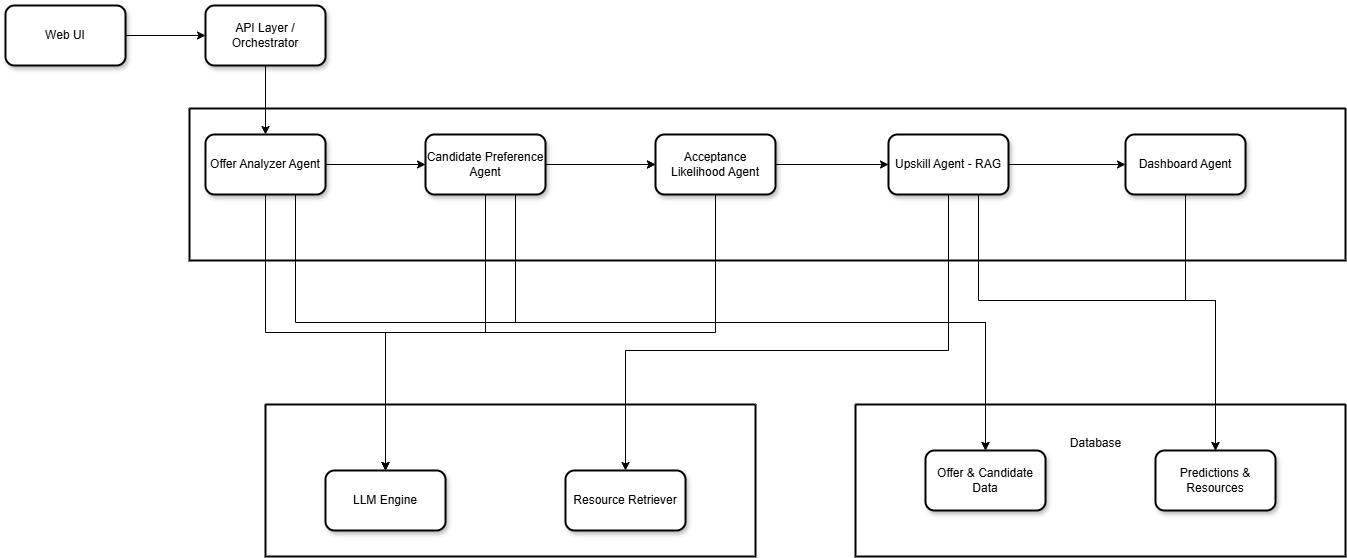

The diagram above was exported from draw.io. Its source (the exported page's mxGraphModel, read from the mxfile embedded in the PNG):
<mxGraphModel dx="3280" dy="1607" grid="0" gridSize="10" guides="1" tooltips="1" connect="1" arrows="1" fold="1" page="0" pageScale="1" pageWidth="850" pageHeight="1100" math="0" shadow="0">
  <root>
    <mxCell id="0" />
    <mxCell id="1" parent="0" />
    <mxCell id="r4JXmOIueASN_vmjMG-Y-1" value="" style="edgeStyle=orthogonalEdgeStyle;rounded=0;orthogonalLoop=1;jettySize=auto;html=1;" edge="1" parent="1" source="r4JXmOIueASN_vmjMG-Y-2" target="r4JXmOIueASN_vmjMG-Y-4">
      <mxGeometry relative="1" as="geometry" />
    </mxCell>
    <mxCell id="r4JXmOIueASN_vmjMG-Y-2" value="Web UI" style="rounded=1;whiteSpace=wrap;html=1;strokeWidth=2;glass=0;shadow=1;" vertex="1" parent="1">
      <mxGeometry x="-38" y="199" width="120" height="60" as="geometry" />
    </mxCell>
    <mxCell id="r4JXmOIueASN_vmjMG-Y-3" value="" style="edgeStyle=orthogonalEdgeStyle;rounded=0;orthogonalLoop=1;jettySize=auto;html=1;" edge="1" parent="1" source="r4JXmOIueASN_vmjMG-Y-4" target="r4JXmOIueASN_vmjMG-Y-17">
      <mxGeometry relative="1" as="geometry" />
    </mxCell>
    <mxCell id="r4JXmOIueASN_vmjMG-Y-4" value="API Layer / Orchestrator" style="rounded=1;whiteSpace=wrap;html=1;strokeWidth=2;glass=0;shadow=1;" vertex="1" parent="1">
      <mxGeometry x="162" y="199" width="120" height="60" as="geometry" />
    </mxCell>
    <mxCell id="r4JXmOIueASN_vmjMG-Y-5" value="" style="swimlane;whiteSpace=wrap;html=1;strokeWidth=2;startSize=0;" vertex="1" parent="1">
      <mxGeometry x="146" y="302" width="1156" height="152" as="geometry" />
    </mxCell>
    <mxCell id="r4JXmOIueASN_vmjMG-Y-6" value="Dashboard Agent" style="rounded=1;whiteSpace=wrap;html=1;strokeWidth=2;glass=0;shadow=1;" vertex="1" parent="r4JXmOIueASN_vmjMG-Y-5">
      <mxGeometry x="936" y="26" width="120" height="60" as="geometry" />
    </mxCell>
    <mxCell id="r4JXmOIueASN_vmjMG-Y-7" value="Candidate Preference Agent" style="rounded=1;whiteSpace=wrap;html=1;strokeWidth=2;glass=0;shadow=1;" vertex="1" parent="r4JXmOIueASN_vmjMG-Y-5">
      <mxGeometry x="236" y="26" width="120" height="60" as="geometry" />
    </mxCell>
    <mxCell id="r4JXmOIueASN_vmjMG-Y-8" value="Acceptance Likelihood Agent" style="rounded=1;whiteSpace=wrap;html=1;strokeWidth=2;glass=0;shadow=1;" vertex="1" parent="r4JXmOIueASN_vmjMG-Y-5">
      <mxGeometry x="466" y="26" width="120" height="60" as="geometry" />
    </mxCell>
    <mxCell id="r4JXmOIueASN_vmjMG-Y-9" value="" style="edgeStyle=orthogonalEdgeStyle;rounded=0;orthogonalLoop=1;jettySize=auto;html=1;" edge="1" parent="r4JXmOIueASN_vmjMG-Y-5" source="r4JXmOIueASN_vmjMG-Y-7" target="r4JXmOIueASN_vmjMG-Y-8">
      <mxGeometry relative="1" as="geometry" />
    </mxCell>
    <mxCell id="r4JXmOIueASN_vmjMG-Y-10" value="" style="edgeStyle=orthogonalEdgeStyle;rounded=0;orthogonalLoop=1;jettySize=auto;html=1;" edge="1" parent="r4JXmOIueASN_vmjMG-Y-5" source="r4JXmOIueASN_vmjMG-Y-7" target="r4JXmOIueASN_vmjMG-Y-8">
      <mxGeometry relative="1" as="geometry" />
    </mxCell>
    <mxCell id="r4JXmOIueASN_vmjMG-Y-11" value="Upskill Agent - RAG" style="rounded=1;whiteSpace=wrap;html=1;strokeWidth=2;glass=0;shadow=1;" vertex="1" parent="r4JXmOIueASN_vmjMG-Y-5">
      <mxGeometry x="699" y="26" width="120" height="60" as="geometry" />
    </mxCell>
    <mxCell id="r4JXmOIueASN_vmjMG-Y-12" value="" style="edgeStyle=orthogonalEdgeStyle;rounded=0;orthogonalLoop=1;jettySize=auto;html=1;" edge="1" parent="r4JXmOIueASN_vmjMG-Y-5" source="r4JXmOIueASN_vmjMG-Y-8" target="r4JXmOIueASN_vmjMG-Y-11">
      <mxGeometry relative="1" as="geometry" />
    </mxCell>
    <mxCell id="r4JXmOIueASN_vmjMG-Y-13" value="" style="edgeStyle=orthogonalEdgeStyle;rounded=0;orthogonalLoop=1;jettySize=auto;html=1;" edge="1" parent="r4JXmOIueASN_vmjMG-Y-5" source="r4JXmOIueASN_vmjMG-Y-11" target="r4JXmOIueASN_vmjMG-Y-6">
      <mxGeometry relative="1" as="geometry" />
    </mxCell>
    <mxCell id="r4JXmOIueASN_vmjMG-Y-14" style="edgeStyle=orthogonalEdgeStyle;rounded=0;orthogonalLoop=1;jettySize=auto;html=1;exitX=0.5;exitY=1;exitDx=0;exitDy=0;" edge="1" parent="1" source="r4JXmOIueASN_vmjMG-Y-17" target="r4JXmOIueASN_vmjMG-Y-24">
      <mxGeometry relative="1" as="geometry" />
    </mxCell>
    <mxCell id="r4JXmOIueASN_vmjMG-Y-15" value="" style="edgeStyle=orthogonalEdgeStyle;rounded=0;orthogonalLoop=1;jettySize=auto;html=1;" edge="1" parent="1" source="r4JXmOIueASN_vmjMG-Y-17" target="r4JXmOIueASN_vmjMG-Y-7">
      <mxGeometry relative="1" as="geometry" />
    </mxCell>
    <mxCell id="r4JXmOIueASN_vmjMG-Y-16" style="edgeStyle=orthogonalEdgeStyle;rounded=0;orthogonalLoop=1;jettySize=auto;html=1;exitX=0.75;exitY=1;exitDx=0;exitDy=0;entryX=0.5;entryY=0;entryDx=0;entryDy=0;" edge="1" parent="1" source="r4JXmOIueASN_vmjMG-Y-17" target="r4JXmOIueASN_vmjMG-Y-22">
      <mxGeometry relative="1" as="geometry" />
    </mxCell>
    <mxCell id="r4JXmOIueASN_vmjMG-Y-17" value="Offer Analyzer Agent" style="rounded=1;whiteSpace=wrap;html=1;strokeWidth=2;glass=0;shadow=1;" vertex="1" parent="1">
      <mxGeometry x="162" y="328" width="120" height="60" as="geometry" />
    </mxCell>
    <mxCell id="r4JXmOIueASN_vmjMG-Y-18" style="edgeStyle=orthogonalEdgeStyle;rounded=0;orthogonalLoop=1;jettySize=auto;html=1;exitX=0.5;exitY=1;exitDx=0;exitDy=0;entryX=0.5;entryY=0;entryDx=0;entryDy=0;" edge="1" parent="1" source="r4JXmOIueASN_vmjMG-Y-8" target="r4JXmOIueASN_vmjMG-Y-24">
      <mxGeometry relative="1" as="geometry" />
    </mxCell>
    <mxCell id="r4JXmOIueASN_vmjMG-Y-19" style="edgeStyle=orthogonalEdgeStyle;rounded=0;orthogonalLoop=1;jettySize=auto;html=1;exitX=0.5;exitY=1;exitDx=0;exitDy=0;entryX=0.5;entryY=0;entryDx=0;entryDy=0;" edge="1" parent="1" source="r4JXmOIueASN_vmjMG-Y-7" target="r4JXmOIueASN_vmjMG-Y-24">
      <mxGeometry relative="1" as="geometry" />
    </mxCell>
    <mxCell id="r4JXmOIueASN_vmjMG-Y-20" value="" style="swimlane;whiteSpace=wrap;html=1;strokeWidth=2;startSize=0;" vertex="1" parent="1">
      <mxGeometry x="222" y="598" width="490" height="152" as="geometry" />
    </mxCell>
    <mxCell id="r4JXmOIueASN_vmjMG-Y-21" value="" style="swimlane;whiteSpace=wrap;html=1;strokeWidth=2;startSize=0;" vertex="1" parent="1">
      <mxGeometry x="812" y="598" width="490" height="152" as="geometry" />
    </mxCell>
    <mxCell id="r4JXmOIueASN_vmjMG-Y-22" value="Offer &amp;amp; Candidate Data" style="rounded=1;whiteSpace=wrap;html=1;strokeWidth=2;glass=0;shadow=1;" vertex="1" parent="1">
      <mxGeometry x="882" y="644" width="120" height="60" as="geometry" />
    </mxCell>
    <mxCell id="r4JXmOIueASN_vmjMG-Y-23" value="Predictions &amp;amp; Resources" style="rounded=1;whiteSpace=wrap;html=1;strokeWidth=2;glass=0;shadow=1;" vertex="1" parent="1">
      <mxGeometry x="1112" y="644" width="120" height="60" as="geometry" />
    </mxCell>
    <mxCell id="r4JXmOIueASN_vmjMG-Y-24" value="LLM Engine" style="rounded=1;whiteSpace=wrap;html=1;strokeWidth=2;glass=0;shadow=1;" vertex="1" parent="1">
      <mxGeometry x="282" y="664" width="120" height="60" as="geometry" />
    </mxCell>
    <mxCell id="r4JXmOIueASN_vmjMG-Y-25" value="Resource Retriever" style="rounded=1;whiteSpace=wrap;html=1;strokeWidth=2;glass=0;shadow=1;" vertex="1" parent="1">
      <mxGeometry x="522" y="664" width="120" height="60" as="geometry" />
    </mxCell>
    <mxCell id="r4JXmOIueASN_vmjMG-Y-26" style="edgeStyle=orthogonalEdgeStyle;rounded=0;orthogonalLoop=1;jettySize=auto;html=1;exitX=0.75;exitY=1;exitDx=0;exitDy=0;entryX=0.5;entryY=0;entryDx=0;entryDy=0;" edge="1" parent="1" source="r4JXmOIueASN_vmjMG-Y-7" target="r4JXmOIueASN_vmjMG-Y-22">
      <mxGeometry relative="1" as="geometry" />
    </mxCell>
    <mxCell id="r4JXmOIueASN_vmjMG-Y-27" style="edgeStyle=orthogonalEdgeStyle;rounded=0;orthogonalLoop=1;jettySize=auto;html=1;exitX=0.5;exitY=1;exitDx=0;exitDy=0;entryX=0.5;entryY=0;entryDx=0;entryDy=0;" edge="1" parent="1" source="r4JXmOIueASN_vmjMG-Y-11" target="r4JXmOIueASN_vmjMG-Y-25">
      <mxGeometry relative="1" as="geometry">
        <Array as="points">
          <mxPoint x="905" y="544" />
          <mxPoint x="582" y="544" />
        </Array>
      </mxGeometry>
    </mxCell>
    <mxCell id="r4JXmOIueASN_vmjMG-Y-28" style="edgeStyle=orthogonalEdgeStyle;rounded=0;orthogonalLoop=1;jettySize=auto;html=1;exitX=0.75;exitY=1;exitDx=0;exitDy=0;" edge="1" parent="1" source="r4JXmOIueASN_vmjMG-Y-11" target="r4JXmOIueASN_vmjMG-Y-23">
      <mxGeometry relative="1" as="geometry">
        <Array as="points">
          <mxPoint x="935" y="494" />
          <mxPoint x="1172" y="494" />
        </Array>
      </mxGeometry>
    </mxCell>
    <mxCell id="r4JXmOIueASN_vmjMG-Y-29" style="edgeStyle=orthogonalEdgeStyle;rounded=0;orthogonalLoop=1;jettySize=auto;html=1;exitX=0.5;exitY=1;exitDx=0;exitDy=0;entryX=0.5;entryY=0;entryDx=0;entryDy=0;" edge="1" parent="1" source="r4JXmOIueASN_vmjMG-Y-6" target="r4JXmOIueASN_vmjMG-Y-23">
      <mxGeometry relative="1" as="geometry">
        <Array as="points">
          <mxPoint x="1142" y="494" />
          <mxPoint x="1172" y="494" />
        </Array>
      </mxGeometry>
    </mxCell>
    <mxCell id="r4JXmOIueASN_vmjMG-Y-30" value="Database" style="text;html=1;align=center;verticalAlign=middle;resizable=0;points=[];autosize=1;" vertex="1" parent="1">
      <mxGeometry x="1017" y="622" width="70" height="30" as="geometry" />
    </mxCell>
  </root>
</mxGraphModel>